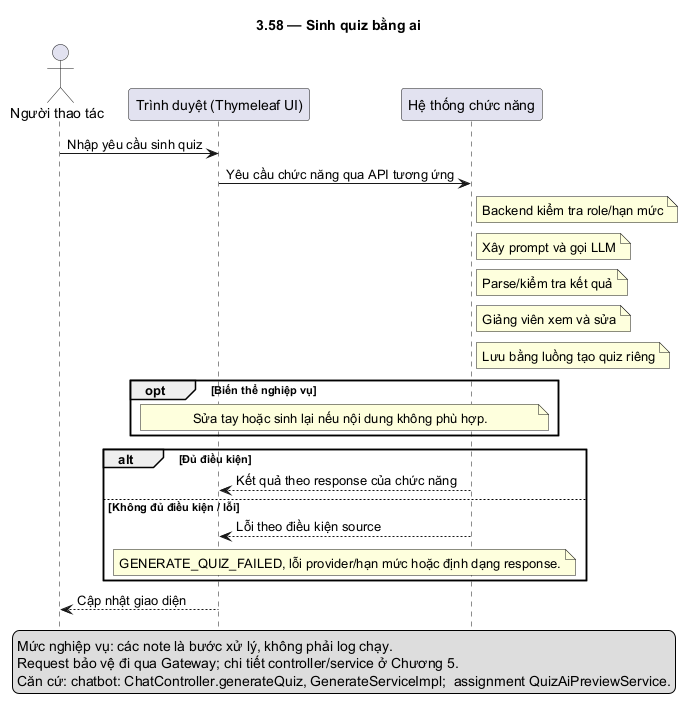

The diagram above was rendered by PlantUML. Its source (embedded in the PNG):
@startuml
skinparam defaultFontName DejaVu Sans
skinparam shadowing false
hide footbox
title 3.58 — Sinh quiz bằng ai
actor "Người thao tác" as U
participant "Trình duyệt (Thymeleaf UI)" as F
participant "Hệ thống chức năng" as B
U -> F: Nhập yêu cầu sinh quiz
F -> B: Yêu cầu chức năng qua API tương ứng
note right of B: Backend kiểm tra role/hạn mức
note right of B: Xây prompt và gọi LLM
note right of B: Parse/kiểm tra kết quả
note right of B: Giảng viên xem và sửa
note right of B: Lưu bằng luồng tạo quiz riêng
opt Biến thể nghiệp vụ
note over F,B: Sửa tay hoặc sinh lại nếu nội dung không phù hợp.
end
alt Đủ điều kiện
B --> F: Kết quả theo response của chức năng
else Không đủ điều kiện / lỗi
B --> F: Lỗi theo điều kiện source
note over F,B: GENERATE_QUIZ_FAILED, lỗi provider/hạn mức hoặc định dạng response.
end
F --> U: Cập nhật giao diện
legend bottom
Mức nghiệp vụ: các note là bước xử lý, không phải log chạy.
Request bảo vệ đi qua Gateway; chi tiết controller/service ở Chương 5.
Căn cứ: chatbot: ChatController.generateQuiz, GenerateServiceImpl;  assignment QuizAiPreviewService.
endlegend
@enduml